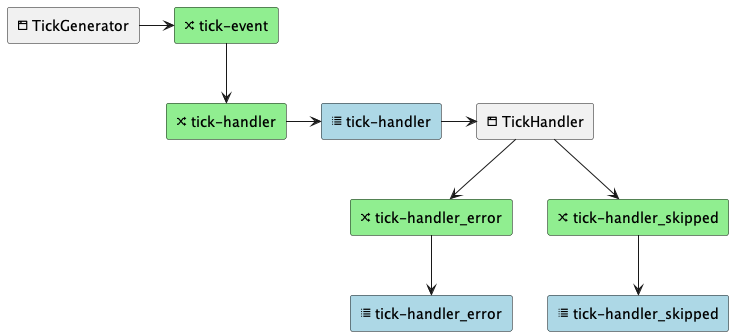

The diagram above was rendered by PlantUML. Its source (embedded in the PNG):
@startuml
skinparam componentStyle rectangle

[<&browser> TickGenerator] as gen
[<&random> tick-event] as x0 #lightgreen

together {
    [<&random> tick-handler] as x1 #lightgreen
    [<&list> tick-handler] as q1 #lightblue
    [<&browser> TickHandler] as c1
}

together {
    [<&random> tick-handler_error] as x3 #lightgreen
    [<&list> tick-handler_error] as q3 #lightblue
}

together {
    [<&random> tick-handler_skipped] as x4 #lightgreen
    [<&list> tick-handler_skipped] as q4 #lightblue
}

gen -> x0

x0 --> x1
x1 -> q1
q1 -> c1

c1 --> x3
x3 --> q3

c1 --> x4
x4 --> q4

@enduml